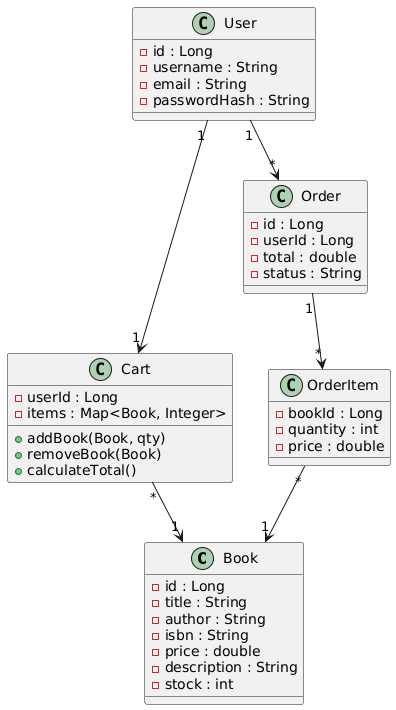

The diagram above was rendered by PlantUML. Its source (embedded in the PNG):
@startuml
class Book {
  - id : Long
  - title : String
  - author : String
  - isbn : String
  - price : double
  - description : String
  - stock : int
}

class User {
  - id : Long
  - username : String
  - email : String
  - passwordHash : String
}

class Cart {
  - userId : Long
  - items : Map<Book, Integer>
  + addBook(Book, qty)
  + removeBook(Book)
  + calculateTotal()
}

class Order {
  - id : Long
  - userId : Long
  - total : double
  - status : String
}

class OrderItem {
  - bookId : Long
  - quantity : int
  - price : double
}

User "1" --> "1" Cart
User "1" --> "*" Order
Order "1" --> "*" OrderItem
Cart "*" --> "1" Book
OrderItem "*" --> "1" Book
@enduml